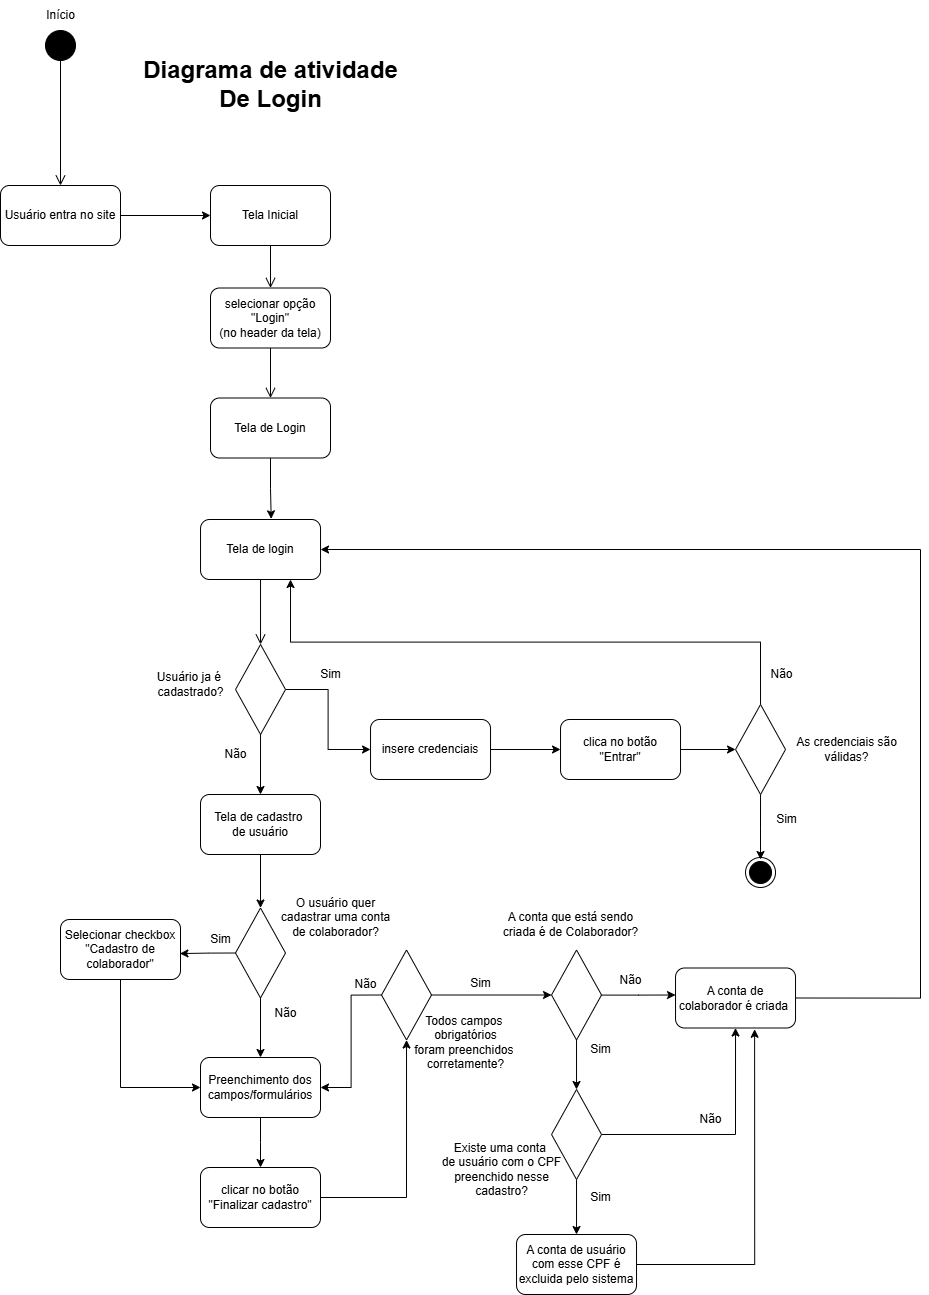

The diagram above was exported from draw.io. Its source (the exported page's mxGraphModel, read from the mxfile embedded in the PNG):
<mxGraphModel dx="1744" dy="-295" grid="1" gridSize="10" guides="1" tooltips="1" connect="1" arrows="1" fold="1" page="1" pageScale="1" pageWidth="827" pageHeight="1169" math="0" shadow="0">
  <root>
    <mxCell id="0" />
    <mxCell id="1" parent="0" />
    <mxCell id="hZwTdDUIInYZAiwd9loE-1" value="" style="ellipse;fillColor=strokeColor;html=1;" vertex="1" parent="1">
      <mxGeometry x="425" y="1730" width="30" height="30" as="geometry" />
    </mxCell>
    <mxCell id="hZwTdDUIInYZAiwd9loE-2" value="" style="ellipse;html=1;shape=endState;fillColor=strokeColor;" vertex="1" parent="1">
      <mxGeometry x="1125.0299999999997" y="2557" width="30" height="30" as="geometry" />
    </mxCell>
    <mxCell id="hZwTdDUIInYZAiwd9loE-3" value="Início" style="text;html=1;align=center;verticalAlign=middle;resizable=0;points=[];autosize=1;strokeColor=none;fillColor=none;" vertex="1" parent="1">
      <mxGeometry x="415" y="1700" width="50" height="30" as="geometry" />
    </mxCell>
    <mxCell id="hZwTdDUIInYZAiwd9loE-4" value="" style="endArrow=open;startArrow=none;endFill=0;startFill=0;endSize=8;html=1;verticalAlign=bottom;labelBackgroundColor=none;strokeWidth=1;rounded=0;entryX=0.5;entryY=0;entryDx=0;entryDy=0;exitX=0.5;exitY=1;exitDx=0;exitDy=0;" edge="1" parent="1" source="hZwTdDUIInYZAiwd9loE-1" target="hZwTdDUIInYZAiwd9loE-7">
      <mxGeometry width="160" relative="1" as="geometry">
        <mxPoint x="300" y="1915" as="sourcePoint" />
        <mxPoint x="440" y="1914.83" as="targetPoint" />
      </mxGeometry>
    </mxCell>
    <mxCell id="hZwTdDUIInYZAiwd9loE-5" value="Tela Inicial" style="rounded=1;whiteSpace=wrap;html=1;" vertex="1" parent="1">
      <mxGeometry x="590" y="1885" width="120" height="60" as="geometry" />
    </mxCell>
    <mxCell id="hZwTdDUIInYZAiwd9loE-6" style="edgeStyle=orthogonalEdgeStyle;rounded=0;orthogonalLoop=1;jettySize=auto;html=1;exitX=1;exitY=0.5;exitDx=0;exitDy=0;entryX=0;entryY=0.5;entryDx=0;entryDy=0;" edge="1" parent="1" source="hZwTdDUIInYZAiwd9loE-7" target="hZwTdDUIInYZAiwd9loE-5">
      <mxGeometry relative="1" as="geometry" />
    </mxCell>
    <mxCell id="hZwTdDUIInYZAiwd9loE-7" value="Usuário entra no site" style="rounded=1;whiteSpace=wrap;html=1;" vertex="1" parent="1">
      <mxGeometry x="380" y="1885" width="120" height="60" as="geometry" />
    </mxCell>
    <mxCell id="hZwTdDUIInYZAiwd9loE-8" value="" style="endArrow=open;startArrow=none;endFill=0;startFill=0;endSize=8;html=1;verticalAlign=bottom;labelBackgroundColor=none;strokeWidth=1;rounded=0;exitX=0.5;exitY=1;exitDx=0;exitDy=0;entryX=0.5;entryY=0;entryDx=0;entryDy=0;" edge="1" parent="1" source="hZwTdDUIInYZAiwd9loE-5" target="hZwTdDUIInYZAiwd9loE-9">
      <mxGeometry width="160" relative="1" as="geometry">
        <mxPoint x="710" y="2010" as="sourcePoint" />
        <mxPoint x="564" y="2020" as="targetPoint" />
      </mxGeometry>
    </mxCell>
    <mxCell id="hZwTdDUIInYZAiwd9loE-9" value="&lt;div&gt;selecionar o&lt;span style=&quot;background-color: transparent; color: light-dark(rgb(0, 0, 0), rgb(255, 255, 255));&quot;&gt;pção &quot;Login&quot;&lt;/span&gt;&lt;/div&gt;&lt;div&gt;&lt;span style=&quot;background-color: transparent; color: light-dark(rgb(0, 0, 0), rgb(255, 255, 255));&quot;&gt;(no header da tela)&lt;/span&gt;&lt;/div&gt;" style="rounded=1;whiteSpace=wrap;html=1;" vertex="1" parent="1">
      <mxGeometry x="590" y="1987.5" width="120" height="60" as="geometry" />
    </mxCell>
    <mxCell id="hZwTdDUIInYZAiwd9loE-10" value="Diagrama de atividade&lt;div&gt;De Login&lt;/div&gt;" style="text;strokeColor=none;fillColor=none;html=1;fontSize=24;fontStyle=1;verticalAlign=middle;align=center;" vertex="1" parent="1">
      <mxGeometry x="600" y="1764" width="100" height="40" as="geometry" />
    </mxCell>
    <mxCell id="hZwTdDUIInYZAiwd9loE-11" value="" style="endArrow=open;startArrow=none;endFill=0;startFill=0;endSize=8;html=1;verticalAlign=bottom;labelBackgroundColor=none;strokeWidth=1;rounded=0;exitX=0.5;exitY=1;exitDx=0;exitDy=0;entryX=0.5;entryY=0;entryDx=0;entryDy=0;" edge="1" parent="1" source="hZwTdDUIInYZAiwd9loE-9" target="hZwTdDUIInYZAiwd9loE-12">
      <mxGeometry width="160" relative="1" as="geometry">
        <mxPoint x="649.5" y="2047.5" as="sourcePoint" />
        <mxPoint x="649.5" y="2112.5" as="targetPoint" />
      </mxGeometry>
    </mxCell>
    <mxCell id="hZwTdDUIInYZAiwd9loE-12" value="Tela de Login" style="rounded=1;whiteSpace=wrap;html=1;" vertex="1" parent="1">
      <mxGeometry x="590" y="2097.5" width="120" height="60" as="geometry" />
    </mxCell>
    <mxCell id="hZwTdDUIInYZAiwd9loE-13" style="edgeStyle=orthogonalEdgeStyle;rounded=0;orthogonalLoop=1;jettySize=auto;html=1;entryX=0;entryY=0.5;entryDx=0;entryDy=0;" edge="1" parent="1" source="hZwTdDUIInYZAiwd9loE-14" target="hZwTdDUIInYZAiwd9loE-25">
      <mxGeometry relative="1" as="geometry">
        <mxPoint x="796.0299999999997" y="2389" as="targetPoint" />
      </mxGeometry>
    </mxCell>
    <mxCell id="hZwTdDUIInYZAiwd9loE-14" value="" style="rhombus;whiteSpace=wrap;html=1;" vertex="1" parent="1">
      <mxGeometry x="615.0299999999997" y="2344" width="50" height="90" as="geometry" />
    </mxCell>
    <mxCell id="hZwTdDUIInYZAiwd9loE-15" value="" style="endArrow=open;startArrow=none;endFill=0;startFill=0;endSize=8;html=1;verticalAlign=bottom;labelBackgroundColor=none;strokeWidth=1;rounded=0;exitX=0.5;exitY=1;exitDx=0;exitDy=0;entryX=0.5;entryY=0;entryDx=0;entryDy=0;" edge="1" parent="1" source="hZwTdDUIInYZAiwd9loE-17" target="hZwTdDUIInYZAiwd9loE-14">
      <mxGeometry width="160" relative="1" as="geometry">
        <mxPoint x="800.0299999999997" y="2279" as="sourcePoint" />
        <mxPoint x="980.03" y="2314" as="targetPoint" />
      </mxGeometry>
    </mxCell>
    <mxCell id="hZwTdDUIInYZAiwd9loE-16" value="Usuário ja é&amp;nbsp;&lt;div&gt;cadastrado?&lt;/div&gt;" style="text;html=1;align=center;verticalAlign=middle;resizable=0;points=[];autosize=1;strokeColor=none;fillColor=none;" vertex="1" parent="1">
      <mxGeometry x="525.0299999999997" y="2364" width="90" height="40" as="geometry" />
    </mxCell>
    <mxCell id="hZwTdDUIInYZAiwd9loE-17" value="Tela de login" style="rounded=1;whiteSpace=wrap;html=1;" vertex="1" parent="1">
      <mxGeometry x="580.0299999999997" y="2219" width="120" height="60" as="geometry" />
    </mxCell>
    <mxCell id="hZwTdDUIInYZAiwd9loE-18" value="Não" style="text;html=1;align=center;verticalAlign=middle;resizable=0;points=[];autosize=1;strokeColor=none;fillColor=none;" vertex="1" parent="1">
      <mxGeometry x="589.9999999999995" y="2439" width="50" height="30" as="geometry" />
    </mxCell>
    <mxCell id="hZwTdDUIInYZAiwd9loE-19" value="Sim" style="text;html=1;align=center;verticalAlign=middle;resizable=0;points=[];autosize=1;strokeColor=none;fillColor=none;" vertex="1" parent="1">
      <mxGeometry x="690.0299999999997" y="2359" width="40" height="30" as="geometry" />
    </mxCell>
    <mxCell id="hZwTdDUIInYZAiwd9loE-20" style="edgeStyle=orthogonalEdgeStyle;rounded=0;orthogonalLoop=1;jettySize=auto;html=1;exitX=0.5;exitY=1;exitDx=0;exitDy=0;entryX=0.5;entryY=0;entryDx=0;entryDy=0;" edge="1" parent="1" source="hZwTdDUIInYZAiwd9loE-21" target="hZwTdDUIInYZAiwd9loE-57">
      <mxGeometry relative="1" as="geometry" />
    </mxCell>
    <mxCell id="hZwTdDUIInYZAiwd9loE-21" value="Tela de cadastro&amp;nbsp;&lt;div&gt;de usuário&lt;/div&gt;" style="rounded=1;whiteSpace=wrap;html=1;" vertex="1" parent="1">
      <mxGeometry x="579.9999999999995" y="2494" width="120" height="60" as="geometry" />
    </mxCell>
    <mxCell id="hZwTdDUIInYZAiwd9loE-22" style="edgeStyle=orthogonalEdgeStyle;rounded=0;orthogonalLoop=1;jettySize=auto;html=1;exitX=0.5;exitY=1;exitDx=0;exitDy=0;entryX=0;entryY=0.5;entryDx=0;entryDy=0;" edge="1" parent="1" source="hZwTdDUIInYZAiwd9loE-23" target="hZwTdDUIInYZAiwd9loE-35">
      <mxGeometry relative="1" as="geometry">
        <mxPoint x="640.3999999999996" y="2757" as="targetPoint" />
      </mxGeometry>
    </mxCell>
    <mxCell id="hZwTdDUIInYZAiwd9loE-23" value="Selecionar checkbox&lt;div&gt;&quot;Cadastro de colaborador&quot;&lt;/div&gt;" style="rounded=1;whiteSpace=wrap;html=1;" vertex="1" parent="1">
      <mxGeometry x="439.99999999999955" y="2619" width="120" height="60" as="geometry" />
    </mxCell>
    <mxCell id="hZwTdDUIInYZAiwd9loE-24" style="edgeStyle=orthogonalEdgeStyle;rounded=0;orthogonalLoop=1;jettySize=auto;html=1;entryX=0;entryY=0.5;entryDx=0;entryDy=0;" edge="1" parent="1" source="hZwTdDUIInYZAiwd9loE-25" target="hZwTdDUIInYZAiwd9loE-27">
      <mxGeometry relative="1" as="geometry">
        <mxPoint x="936.0299999999997" y="2389" as="targetPoint" />
      </mxGeometry>
    </mxCell>
    <mxCell id="hZwTdDUIInYZAiwd9loE-25" value="insere credenciais" style="rounded=1;whiteSpace=wrap;html=1;" vertex="1" parent="1">
      <mxGeometry x="750.0299999999997" y="2419" width="120" height="60" as="geometry" />
    </mxCell>
    <mxCell id="hZwTdDUIInYZAiwd9loE-26" style="edgeStyle=orthogonalEdgeStyle;rounded=0;orthogonalLoop=1;jettySize=auto;html=1;entryX=0;entryY=0.5;entryDx=0;entryDy=0;" edge="1" parent="1" source="hZwTdDUIInYZAiwd9loE-27" target="hZwTdDUIInYZAiwd9loE-30">
      <mxGeometry relative="1" as="geometry" />
    </mxCell>
    <mxCell id="hZwTdDUIInYZAiwd9loE-27" value="clica no botão&lt;div&gt;&quot;Entrar&quot;&lt;/div&gt;" style="rounded=1;whiteSpace=wrap;html=1;" vertex="1" parent="1">
      <mxGeometry x="940.0299999999997" y="2419" width="120" height="60" as="geometry" />
    </mxCell>
    <mxCell id="hZwTdDUIInYZAiwd9loE-28" style="edgeStyle=orthogonalEdgeStyle;rounded=0;orthogonalLoop=1;jettySize=auto;html=1;exitX=0.5;exitY=0;exitDx=0;exitDy=0;entryX=0.75;entryY=1;entryDx=0;entryDy=0;" edge="1" parent="1" source="hZwTdDUIInYZAiwd9loE-30" target="hZwTdDUIInYZAiwd9loE-17">
      <mxGeometry relative="1" as="geometry" />
    </mxCell>
    <mxCell id="hZwTdDUIInYZAiwd9loE-29" style="edgeStyle=orthogonalEdgeStyle;rounded=0;orthogonalLoop=1;jettySize=auto;html=1;exitX=0.5;exitY=1;exitDx=0;exitDy=0;entryX=0.5;entryY=0;entryDx=0;entryDy=0;" edge="1" parent="1" source="hZwTdDUIInYZAiwd9loE-30">
      <mxGeometry relative="1" as="geometry">
        <mxPoint x="1140.03" y="2559" as="targetPoint" />
      </mxGeometry>
    </mxCell>
    <mxCell id="hZwTdDUIInYZAiwd9loE-30" value="" style="rhombus;whiteSpace=wrap;html=1;" vertex="1" parent="1">
      <mxGeometry x="1115.03" y="2404" width="50" height="90" as="geometry" />
    </mxCell>
    <mxCell id="hZwTdDUIInYZAiwd9loE-31" value="As credenciais são&lt;div&gt;válidas?&lt;/div&gt;" style="text;html=1;align=center;verticalAlign=middle;resizable=0;points=[];autosize=1;strokeColor=none;fillColor=none;" vertex="1" parent="1">
      <mxGeometry x="1166.03" y="2429" width="120" height="40" as="geometry" />
    </mxCell>
    <mxCell id="hZwTdDUIInYZAiwd9loE-32" value="Não" style="text;html=1;align=center;verticalAlign=middle;resizable=0;points=[];autosize=1;strokeColor=none;fillColor=none;" vertex="1" parent="1">
      <mxGeometry x="1136.03" y="2359" width="50" height="30" as="geometry" />
    </mxCell>
    <mxCell id="hZwTdDUIInYZAiwd9loE-33" value="Sim" style="text;html=1;align=center;verticalAlign=middle;resizable=0;points=[];autosize=1;strokeColor=none;fillColor=none;" vertex="1" parent="1">
      <mxGeometry x="1146.03" y="2504" width="40" height="30" as="geometry" />
    </mxCell>
    <mxCell id="hZwTdDUIInYZAiwd9loE-34" style="edgeStyle=orthogonalEdgeStyle;rounded=0;orthogonalLoop=1;jettySize=auto;html=1;" edge="1" parent="1" source="hZwTdDUIInYZAiwd9loE-35">
      <mxGeometry relative="1" as="geometry">
        <mxPoint x="639.9999999999995" y="2867" as="targetPoint" />
      </mxGeometry>
    </mxCell>
    <mxCell id="hZwTdDUIInYZAiwd9loE-35" value="Preenchimento dos campos/formulários" style="rounded=1;whiteSpace=wrap;html=1;" vertex="1" parent="1">
      <mxGeometry x="579.9999999999995" y="2757" width="120" height="60" as="geometry" />
    </mxCell>
    <mxCell id="hZwTdDUIInYZAiwd9loE-36" style="edgeStyle=orthogonalEdgeStyle;rounded=0;orthogonalLoop=1;jettySize=auto;html=1;entryX=0.5;entryY=1;entryDx=0;entryDy=0;" edge="1" parent="1" source="hZwTdDUIInYZAiwd9loE-37" target="hZwTdDUIInYZAiwd9loE-40">
      <mxGeometry relative="1" as="geometry">
        <mxPoint x="761.0299999999997" y="2694.5" as="targetPoint" />
        <Array as="points">
          <mxPoint x="786" y="2897" />
        </Array>
      </mxGeometry>
    </mxCell>
    <mxCell id="hZwTdDUIInYZAiwd9loE-37" value="clicar no botão&lt;br&gt;&quot;Finalizar cadastro&quot;" style="rounded=1;whiteSpace=wrap;html=1;" vertex="1" parent="1">
      <mxGeometry x="579.9999999999995" y="2867" width="120" height="60" as="geometry" />
    </mxCell>
    <mxCell id="hZwTdDUIInYZAiwd9loE-38" style="edgeStyle=orthogonalEdgeStyle;rounded=0;orthogonalLoop=1;jettySize=auto;html=1;exitX=1;exitY=0.5;exitDx=0;exitDy=0;entryX=0;entryY=0.5;entryDx=0;entryDy=0;" edge="1" parent="1" source="hZwTdDUIInYZAiwd9loE-40" target="hZwTdDUIInYZAiwd9loE-44">
      <mxGeometry relative="1" as="geometry" />
    </mxCell>
    <mxCell id="hZwTdDUIInYZAiwd9loE-39" style="edgeStyle=orthogonalEdgeStyle;rounded=0;orthogonalLoop=1;jettySize=auto;html=1;exitX=0;exitY=0.5;exitDx=0;exitDy=0;entryX=1;entryY=0.5;entryDx=0;entryDy=0;" edge="1" parent="1" source="hZwTdDUIInYZAiwd9loE-40" target="hZwTdDUIInYZAiwd9loE-35">
      <mxGeometry relative="1" as="geometry" />
    </mxCell>
    <mxCell id="hZwTdDUIInYZAiwd9loE-40" value="" style="rhombus;whiteSpace=wrap;html=1;" vertex="1" parent="1">
      <mxGeometry x="761.0299999999997" y="2649.5" width="50" height="90" as="geometry" />
    </mxCell>
    <mxCell id="hZwTdDUIInYZAiwd9loE-41" value="Todos campos&amp;nbsp;&lt;div&gt;obrigatórios&lt;div&gt;foram preenchidos&amp;nbsp;&lt;/div&gt;&lt;div&gt;corretamente?&lt;/div&gt;&lt;/div&gt;" style="text;html=1;align=center;verticalAlign=middle;resizable=0;points=[];autosize=1;strokeColor=none;fillColor=none;" vertex="1" parent="1">
      <mxGeometry x="780.0299999999997" y="2707" width="130" height="70" as="geometry" />
    </mxCell>
    <mxCell id="hZwTdDUIInYZAiwd9loE-42" style="edgeStyle=orthogonalEdgeStyle;rounded=0;orthogonalLoop=1;jettySize=auto;html=1;" edge="1" parent="1" source="hZwTdDUIInYZAiwd9loE-44">
      <mxGeometry relative="1" as="geometry">
        <mxPoint x="1055.0299999999997" y="2694.5" as="targetPoint" />
      </mxGeometry>
    </mxCell>
    <mxCell id="hZwTdDUIInYZAiwd9loE-43" style="edgeStyle=orthogonalEdgeStyle;rounded=0;orthogonalLoop=1;jettySize=auto;html=1;exitX=0.5;exitY=1;exitDx=0;exitDy=0;entryX=0.5;entryY=0;entryDx=0;entryDy=0;" edge="1" parent="1" source="hZwTdDUIInYZAiwd9loE-44" target="hZwTdDUIInYZAiwd9loE-63">
      <mxGeometry relative="1" as="geometry" />
    </mxCell>
    <mxCell id="hZwTdDUIInYZAiwd9loE-44" value="" style="rhombus;whiteSpace=wrap;html=1;" vertex="1" parent="1">
      <mxGeometry x="931.0299999999997" y="2649.5" width="50" height="90" as="geometry" />
    </mxCell>
    <mxCell id="hZwTdDUIInYZAiwd9loE-45" value="A conta que está sendo&lt;div&gt;criada é de Colaborador?&lt;/div&gt;" style="text;html=1;align=center;verticalAlign=middle;resizable=0;points=[];autosize=1;strokeColor=none;fillColor=none;" vertex="1" parent="1">
      <mxGeometry x="870.0299999999997" y="2604" width="160" height="40" as="geometry" />
    </mxCell>
    <mxCell id="hZwTdDUIInYZAiwd9loE-46" style="edgeStyle=orthogonalEdgeStyle;rounded=0;orthogonalLoop=1;jettySize=auto;html=1;exitX=1;exitY=0.5;exitDx=0;exitDy=0;entryX=1;entryY=0.5;entryDx=0;entryDy=0;" edge="1" parent="1" source="hZwTdDUIInYZAiwd9loE-47" target="hZwTdDUIInYZAiwd9loE-17">
      <mxGeometry relative="1" as="geometry">
        <Array as="points">
          <mxPoint x="1300" y="2698" />
          <mxPoint x="1300" y="2249" />
        </Array>
      </mxGeometry>
    </mxCell>
    <mxCell id="hZwTdDUIInYZAiwd9loE-47" value="A conta de colaborador é criada&amp;nbsp;" style="rounded=1;whiteSpace=wrap;html=1;" vertex="1" parent="1">
      <mxGeometry x="1055.0299999999997" y="2667.5" width="120" height="60" as="geometry" />
    </mxCell>
    <mxCell id="hZwTdDUIInYZAiwd9loE-48" value="Não" style="text;html=1;align=center;verticalAlign=middle;resizable=0;points=[];autosize=1;strokeColor=none;fillColor=none;" vertex="1" parent="1">
      <mxGeometry x="985.0299999999997" y="2664.5" width="50" height="30" as="geometry" />
    </mxCell>
    <mxCell id="hZwTdDUIInYZAiwd9loE-49" value="A conta de usuário com esse CPF é excluida pelo sistema" style="rounded=1;whiteSpace=wrap;html=1;" vertex="1" parent="1">
      <mxGeometry x="896.0299999999997" y="2934" width="120" height="60" as="geometry" />
    </mxCell>
    <mxCell id="hZwTdDUIInYZAiwd9loE-50" value="Não" style="text;html=1;align=center;verticalAlign=middle;resizable=0;points=[];autosize=1;strokeColor=none;fillColor=none;" vertex="1" parent="1">
      <mxGeometry x="719.9999999999995" y="2669" width="50" height="30" as="geometry" />
    </mxCell>
    <mxCell id="hZwTdDUIInYZAiwd9loE-51" value="Sim" style="text;html=1;align=center;verticalAlign=middle;resizable=0;points=[];autosize=1;strokeColor=none;fillColor=none;" vertex="1" parent="1">
      <mxGeometry x="840.0299999999997" y="2667.5" width="40" height="30" as="geometry" />
    </mxCell>
    <mxCell id="hZwTdDUIInYZAiwd9loE-52" value="Sim" style="text;html=1;align=center;verticalAlign=middle;resizable=0;points=[];autosize=1;strokeColor=none;fillColor=none;" vertex="1" parent="1">
      <mxGeometry x="959.9999999999998" y="2734" width="40" height="30" as="geometry" />
    </mxCell>
    <mxCell id="hZwTdDUIInYZAiwd9loE-53" style="edgeStyle=orthogonalEdgeStyle;rounded=0;orthogonalLoop=1;jettySize=auto;html=1;exitX=0.5;exitY=1;exitDx=0;exitDy=0;entryX=0.589;entryY=-0.011;entryDx=0;entryDy=0;entryPerimeter=0;" edge="1" parent="1" source="hZwTdDUIInYZAiwd9loE-12" target="hZwTdDUIInYZAiwd9loE-17">
      <mxGeometry relative="1" as="geometry" />
    </mxCell>
    <mxCell id="hZwTdDUIInYZAiwd9loE-54" style="edgeStyle=orthogonalEdgeStyle;rounded=0;orthogonalLoop=1;jettySize=auto;html=1;exitX=0.5;exitY=1;exitDx=0;exitDy=0;entryX=0.5;entryY=0;entryDx=0;entryDy=0;" edge="1" parent="1" source="hZwTdDUIInYZAiwd9loE-14" target="hZwTdDUIInYZAiwd9loE-21">
      <mxGeometry relative="1" as="geometry" />
    </mxCell>
    <mxCell id="hZwTdDUIInYZAiwd9loE-55" style="edgeStyle=orthogonalEdgeStyle;rounded=0;orthogonalLoop=1;jettySize=auto;html=1;exitX=0.5;exitY=1;exitDx=0;exitDy=0;entryX=0.5;entryY=0;entryDx=0;entryDy=0;" edge="1" parent="1" source="hZwTdDUIInYZAiwd9loE-57" target="hZwTdDUIInYZAiwd9loE-35">
      <mxGeometry relative="1" as="geometry" />
    </mxCell>
    <mxCell id="hZwTdDUIInYZAiwd9loE-56" style="edgeStyle=orthogonalEdgeStyle;rounded=0;orthogonalLoop=1;jettySize=auto;html=1;exitX=0;exitY=0.5;exitDx=0;exitDy=0;entryX=0.995;entryY=0.568;entryDx=0;entryDy=0;entryPerimeter=0;" edge="1" parent="1" source="hZwTdDUIInYZAiwd9loE-57" target="hZwTdDUIInYZAiwd9loE-23">
      <mxGeometry relative="1" as="geometry">
        <mxPoint x="580" y="2652.6" as="targetPoint" />
      </mxGeometry>
    </mxCell>
    <mxCell id="hZwTdDUIInYZAiwd9loE-57" value="" style="rhombus;whiteSpace=wrap;html=1;" vertex="1" parent="1">
      <mxGeometry x="615" y="2607.5" width="50" height="90" as="geometry" />
    </mxCell>
    <mxCell id="hZwTdDUIInYZAiwd9loE-58" value="O usuário quer&lt;div&gt;cadastrar uma conta&lt;/div&gt;&lt;div&gt;de colaborador?&lt;/div&gt;" style="text;html=1;align=center;verticalAlign=middle;resizable=0;points=[];autosize=1;strokeColor=none;fillColor=none;" vertex="1" parent="1">
      <mxGeometry x="650.0300000000002" y="2587" width="130" height="60" as="geometry" />
    </mxCell>
    <mxCell id="hZwTdDUIInYZAiwd9loE-59" value="Não" style="text;html=1;align=center;verticalAlign=middle;resizable=0;points=[];autosize=1;strokeColor=none;fillColor=none;" vertex="1" parent="1">
      <mxGeometry x="640.0300000000002" y="2697.5" width="50" height="30" as="geometry" />
    </mxCell>
    <mxCell id="hZwTdDUIInYZAiwd9loE-60" value="Sim" style="text;html=1;align=center;verticalAlign=middle;resizable=0;points=[];autosize=1;strokeColor=none;fillColor=none;" vertex="1" parent="1">
      <mxGeometry x="580" y="2624" width="40" height="30" as="geometry" />
    </mxCell>
    <mxCell id="hZwTdDUIInYZAiwd9loE-61" style="edgeStyle=orthogonalEdgeStyle;rounded=0;orthogonalLoop=1;jettySize=auto;html=1;exitX=1;exitY=0.5;exitDx=0;exitDy=0;entryX=0.5;entryY=1;entryDx=0;entryDy=0;" edge="1" parent="1" source="hZwTdDUIInYZAiwd9loE-63" target="hZwTdDUIInYZAiwd9loE-47">
      <mxGeometry relative="1" as="geometry" />
    </mxCell>
    <mxCell id="hZwTdDUIInYZAiwd9loE-62" style="edgeStyle=orthogonalEdgeStyle;rounded=0;orthogonalLoop=1;jettySize=auto;html=1;exitX=0.5;exitY=1;exitDx=0;exitDy=0;entryX=0.5;entryY=0;entryDx=0;entryDy=0;" edge="1" parent="1" source="hZwTdDUIInYZAiwd9loE-63" target="hZwTdDUIInYZAiwd9loE-49">
      <mxGeometry relative="1" as="geometry" />
    </mxCell>
    <mxCell id="hZwTdDUIInYZAiwd9loE-63" value="" style="rhombus;whiteSpace=wrap;html=1;" vertex="1" parent="1">
      <mxGeometry x="931.0299999999997" y="2789" width="50" height="90" as="geometry" />
    </mxCell>
    <mxCell id="hZwTdDUIInYZAiwd9loE-64" value="Existe uma conta&amp;nbsp;&lt;div&gt;de usuário&amp;nbsp;&lt;span style=&quot;background-color: transparent; color: light-dark(rgb(0, 0, 0), rgb(255, 255, 255));&quot;&gt;com o CPF&lt;/span&gt;&lt;/div&gt;&lt;div&gt;&lt;span style=&quot;background-color: transparent; color: light-dark(rgb(0, 0, 0), rgb(255, 255, 255));&quot;&gt;&amp;nbsp;preenchido&amp;nbsp;&lt;/span&gt;&lt;span style=&quot;background-color: transparent; color: light-dark(rgb(0, 0, 0), rgb(255, 255, 255));&quot;&gt;nesse&amp;nbsp;&lt;/span&gt;&lt;/div&gt;&lt;div&gt;&lt;span style=&quot;background-color: transparent; color: light-dark(rgb(0, 0, 0), rgb(255, 255, 255));&quot;&gt;cadastro?&lt;/span&gt;&lt;/div&gt;" style="text;html=1;align=center;verticalAlign=middle;resizable=0;points=[];autosize=1;strokeColor=none;fillColor=none;" vertex="1" parent="1">
      <mxGeometry x="811.0299999999997" y="2834" width="140" height="70" as="geometry" />
    </mxCell>
    <mxCell id="hZwTdDUIInYZAiwd9loE-65" value="Não" style="text;html=1;align=center;verticalAlign=middle;resizable=0;points=[];autosize=1;strokeColor=none;fillColor=none;" vertex="1" parent="1">
      <mxGeometry x="1065.03" y="2804" width="50" height="30" as="geometry" />
    </mxCell>
    <mxCell id="hZwTdDUIInYZAiwd9loE-66" style="edgeStyle=orthogonalEdgeStyle;rounded=0;orthogonalLoop=1;jettySize=auto;html=1;exitX=1;exitY=0.5;exitDx=0;exitDy=0;entryX=0.659;entryY=1.021;entryDx=0;entryDy=0;entryPerimeter=0;" edge="1" parent="1" source="hZwTdDUIInYZAiwd9loE-49" target="hZwTdDUIInYZAiwd9loE-47">
      <mxGeometry relative="1" as="geometry" />
    </mxCell>
    <mxCell id="hZwTdDUIInYZAiwd9loE-67" value="Sim" style="text;html=1;align=center;verticalAlign=middle;resizable=0;points=[];autosize=1;strokeColor=none;fillColor=none;" vertex="1" parent="1">
      <mxGeometry x="960" y="2882" width="40" height="30" as="geometry" />
    </mxCell>
  </root>
</mxGraphModel>